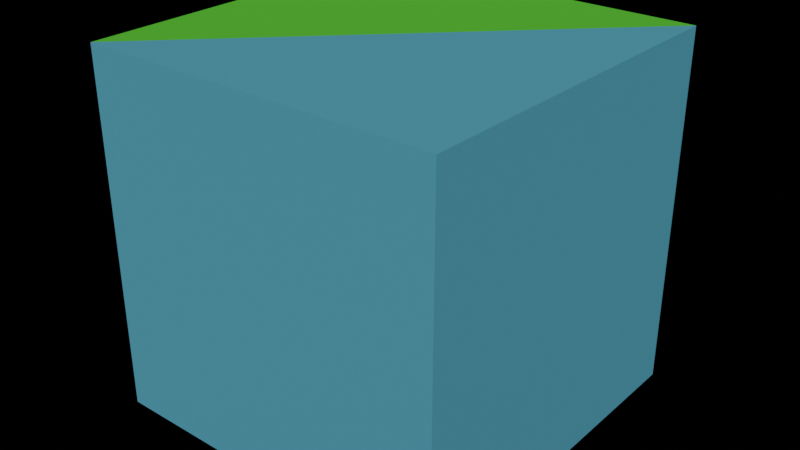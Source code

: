 # Source: voda-les_rovina_diagonal.blend  (saved by Blender 2.90.8; exported with 4.5.12 LTS)
import bpy
from mathutils import Matrix  # noqa: F401  (used for matrix-valued properties, if any)

bpy.ops.wm.read_factory_settings(use_empty=True)
scene = bpy.context.scene
scene.name = 'Scene'

# ---- collections
col_collection = bpy.data.collections.new('Collection'); scene.collection.children.link(col_collection)

# ---- materials (node trees are filled in below, after node groups)
mat_material = bpy.data.materials.new('Material')
mat_material.alpha_threshold = 0.0
mat_material.use_transparent_shadow = False
mat_material.line_color = (0.0, 0.0, 0.0, 1.0)
mat_material_001 = bpy.data.materials.new('Material.001')
mat_material_001.use_transparent_shadow = False

# ---- material node trees
mat_material.use_nodes = True; mat_material.node_tree.nodes.clear()
_N = mat_material.node_tree.nodes; _L = mat_material.node_tree.links
n0 = _N.new('ShaderNodeOutputMaterial'); n0.name = 'Material Output'; n0.location = (300, 300)
n1 = _N.new('ShaderNodeBsdfPrincipled'); n1.name = 'Principled BSDF'; n1.location = (10, 300)
n1.distribution = 'GGX'
n1.subsurface_method = 'BURLEY'
n1.inputs[0].default_value = (0.1119, 0.4452, 0.624, 1.0)
n1.inputs[2].default_value = 1.0
n1.inputs[3].default_value = 1.45
n1.inputs[13].default_value = 0.0
n1.inputs[18].default_value = 0.25
n1.inputs[20].default_value = 0.0
n1.inputs[27].default_value = (0.0, 0.0, 0.0, 1.0)
n1.inputs[28].default_value = 1.0
_L.new(n1.outputs[0], n0.inputs[0])
n0.is_active_output = True
mat_material_001.use_nodes = True; mat_material_001.node_tree.nodes.clear()
_N = mat_material_001.node_tree.nodes; _L = mat_material_001.node_tree.links
n0 = _N.new('ShaderNodeBsdfPrincipled'); n0.name = 'Principled BSDF'; n0.location = (10, 300)
n0.distribution = 'GGX'
n0.subsurface_method = 'BURLEY'
n0.inputs[0].default_value = (0.08438, 0.5395, 0.02217, 1.0)
n0.inputs[2].default_value = 1.0
n0.inputs[3].default_value = 1.45
n0.inputs[27].default_value = (0.0, 0.0, 0.0, 1.0)
n0.inputs[28].default_value = 1.0
n1 = _N.new('ShaderNodeOutputMaterial'); n1.name = 'Material Output'; n1.location = (300, 300)
_L.new(n0.outputs[0], n1.inputs[0])
n1.is_active_output = True

# ---- world
world_world = bpy.data.worlds.new('World'); scene.world = world_world
world_world.use_nodes = True; world_world.node_tree.nodes.clear()
_N = world_world.node_tree.nodes; _L = world_world.node_tree.links
n0 = _N.new('ShaderNodeOutputWorld'); n0.name = 'World Output'; n0.location = (300, 300)
n1 = _N.new('ShaderNodeBackground'); n1.name = 'Background'; n1.location = (10, 300)
n1.inputs[0].default_value = (0.0, 0.0, 0.0, 1.0)
_L.new(n1.outputs[0], n0.inputs[0])
n0.is_active_output = True
world_world.color = (0.05088, 0.05088, 0.05088)
world_world.use_sun_shadow = False
world_world.sun_shadow_jitter_overblur = 0.0

# ---- meshes
me_cube = bpy.data.meshes.new('Cube')
me_cube.from_pydata([(1.0, 1.0, 1.0), (1.0, 1.0, -1.0), (1.0, -1.0, 1.0), (1.0, -1.0, -1.0), (-1.0, 1.0, 1.0), (-1.0, 1.0, -1.0), (-1.0, -1.0, 1.0), (-1.0, -1.0, -1.0)], [], [(0, 4, 6), (3, 2, 6, 7), (7, 6, 4, 5), (1, 3, 7), (1, 0, 2, 3), (5, 4, 0, 1), (2, 0, 6), (5, 1, 7)])
me_cube.polygons.foreach_set('material_index', [1, 0, 1, 0, 0, 1, 0, 1])
_uv = me_cube.uv_layers.new(name='UVMap')
_uv.uv.foreach_set('vector', [0.625, 0.5, 0.875, 0.5, 0.875, 0.75, 0.375, 0.75, 0.625, 0.75, 0.625, 1.0, 0.375, 1.0, 0.375, 0.0, 0.625, 0.0, 0.625, 0.25, 0.375, 0.25, 0.375, 0.5, 0.375, 0.75, 0.125, 0.75, 0.375, 0.5, 0.625, 0.5, 0.625, 0.75, 0.375, 0.75, 0.375, 0.25, 0.625, 0.25, 0.625, 0.5, 0.375, 0.5, 0.625, 0.75, 0.625, 0.5, 0.875, 0.75, 0.125, 0.5, 0.375, 0.5, 0.125, 0.75])
me_cube.materials.append(mat_material)
me_cube.materials.append(mat_material_001)
me_cube.use_remesh_preserve_volume = False
me_cube.use_remesh_preserve_attributes = False
me_cube.use_mirror_vertex_groups = False
me_cube.update()

# ---- objects
ob_cube = bpy.data.objects.new('Cube', me_cube)

# ---- transforms, parenting, visibility, modifiers, constraints
ob_cube.location = (0.0, 0.0, 0.0)
ob_cube.scale = (0.5, 0.5, 0.5)
ob_cube.lock_rotations_4d = False
ob_cube.empty_display_type = 'ARROWS'
ob_cube.lineart.crease_threshold = 0.0

# ---- collection membership
col_collection.objects.link(ob_cube)

# ---- scene / render settings (as saved in the file)
scene.frame_start = 1; scene.frame_end = 250; scene.frame_set(1)
scene.render.engine = 'BLENDER_EEVEE_NEXT'
scene.cycles.use_denoising = False
scene.cycles.samples = 128
scene.cycles.sampling_pattern = 'TABULATED_SOBOL'
scene.cycles.use_adaptive_sampling = False
scene.cycles.use_light_tree = False
scene.view_settings.view_transform = 'Filmic'
bpy.context.view_layer.update()

# ---- added for rendering (the .blend has no active camera and no usable light): camera, sun
cam_auto = bpy.data.cameras.new('AutoCamera')
cam_auto.lens = 50.0
cam_auto.sensor_width = 36.0
cam_auto.clip_end = 1000.0
ob_auto_camera = bpy.data.objects.new('AutoCamera', cam_auto)
scene.collection.objects.link(ob_auto_camera)
ob_auto_camera.location = (1.60254, -1.92304, 1.28203)
ob_auto_camera.rotation_euler = (1.09748, -7.21219e-08, 0.694738)
scene.camera = ob_auto_camera
light_auto_sun = bpy.data.lights.new('AutoSun', 'SUN')
light_auto_sun.energy = 3.0
light_auto_sun.angle = 0.0523599
ob_auto_sun = bpy.data.objects.new('AutoSun', light_auto_sun)
scene.collection.objects.link(ob_auto_sun)
ob_auto_sun.rotation_euler = (0.872665, 0.174533, 0.523599)
bpy.context.view_layer.update()
